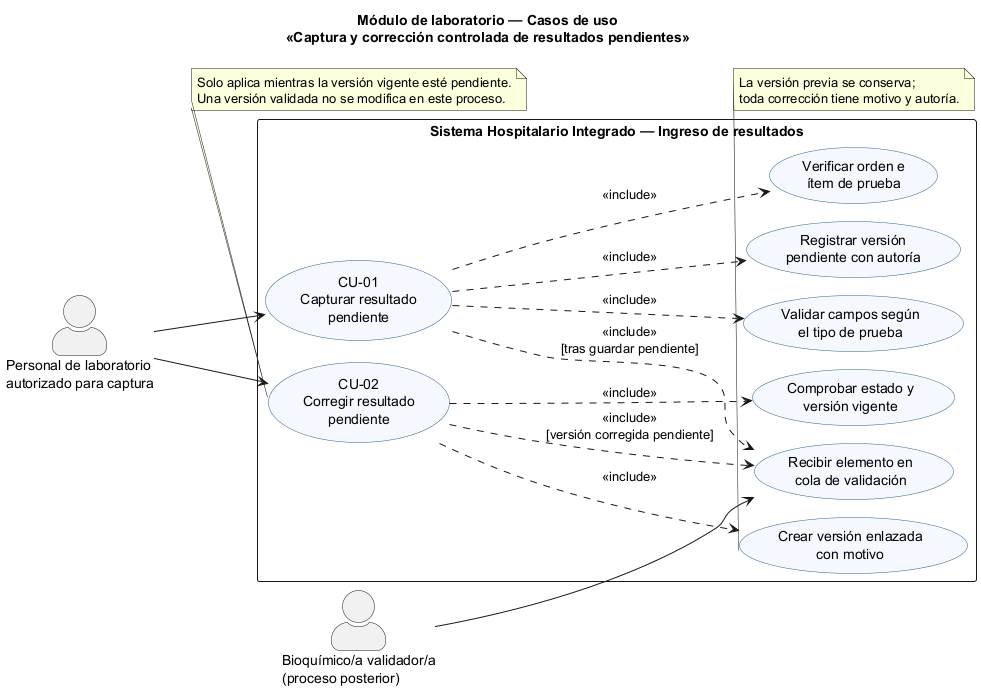

The diagram above was rendered by PlantUML. Its source (embedded in the PNG):
@startuml semana-01-casos-de-uso
!pragma layout smetana
title Módulo de laboratorio — Casos de uso\n«Captura y corrección controlada de resultados pendientes»
left to right direction
skinparam packageStyle rectangle
skinparam actorStyle awesome
skinparam usecase {
  BackgroundColor #F5F9FF
  BorderColor #2F5D8A
}

actor "Personal de laboratorio\nautorizado para captura" as Capturista
actor "Bioquímico/a validador/a\n(proceso posterior)" as Bioquimico

rectangle "Sistema Hospitalario Integrado — Ingreso de resultados" {
  usecase "CU-01\nCapturar resultado\npendiente" as CU01
  usecase "Verificar orden e\nítem de prueba" as Verificar
  usecase "Validar campos según\nel tipo de prueba" as Campos
  usecase "Registrar versión\npendiente con autoría" as Pendiente
  usecase "CU-02\nCorregir resultado\npendiente" as CU02
  usecase "Comprobar estado y\nversión vigente" as Estado
  usecase "Crear versión enlazada\ncon motivo" as Version
  usecase "Recibir elemento en\ncola de validación" as Cola
}

Capturista --> CU01
Capturista --> CU02
Bioquimico --> Cola

CU01 ..> Verificar : <<include>>
CU01 ..> Campos : <<include>>
CU01 ..> Pendiente : <<include>>
CU02 ..> Estado : <<include>>
CU02 ..> Version : <<include>>
CU01 ..> Cola : <<include>>\n[tras guardar pendiente]
CU02 ..> Cola : <<include>>\n[versión corregida pendiente]

note bottom of CU02
  Solo aplica mientras la versión vigente esté pendiente.
  Una versión validada no se modifica en este proceso.
end note

note bottom of Version
  La versión previa se conserva;
  toda corrección tiene motivo y autoría.
end note
@enduml